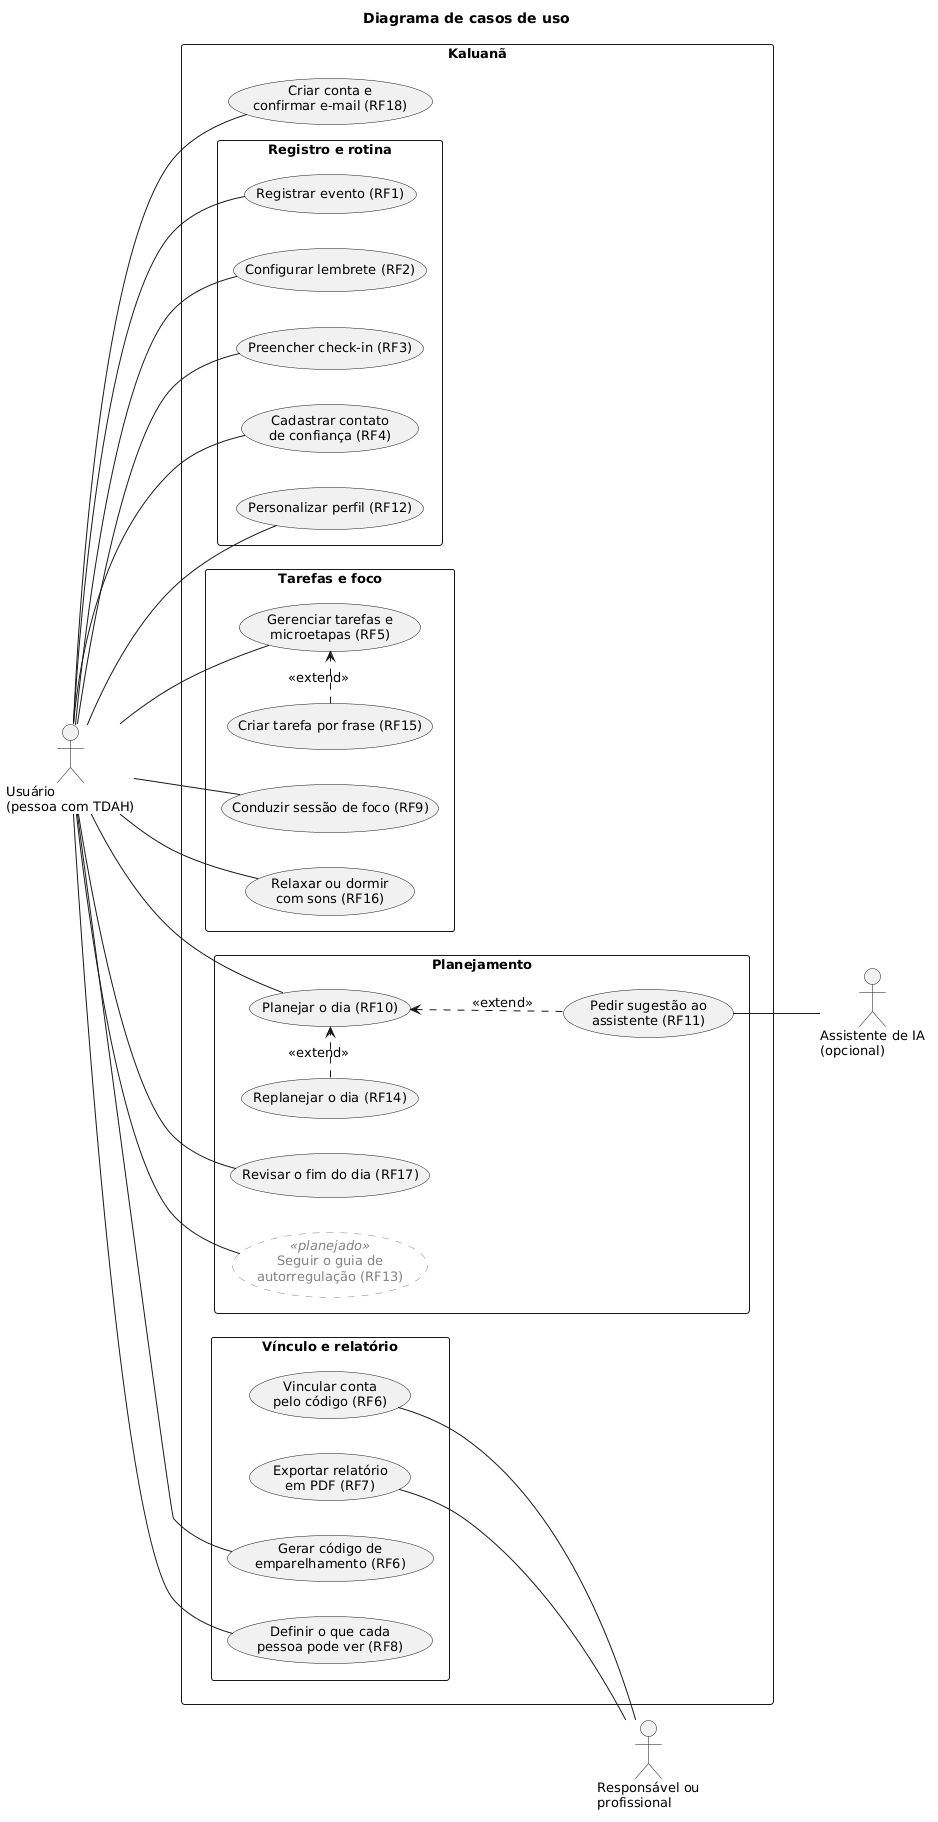

The diagram above was rendered by PlantUML. Its source (embedded in the PNG):
@startuml use-case-diagram
left to right direction
skinparam shadowing false
skinparam packageStyle rectangle
skinparam defaultFontSize 13
skinparam usecase {
  BackgroundColor<<planejado>> White
  BorderColor<<planejado>> Gray
  FontColor<<planejado>> Gray
  BorderStyle<<planejado>> dashed
}
title Diagrama de casos de uso

actor "Usuário\n(pessoa com TDAH)" as Usuario
actor "Responsável ou\nprofissional" as Responsavel
actor "Assistente de IA\n(opcional)" as IA

rectangle "Kaluanã" {
  usecase "Criar conta e\nconfirmar e-mail (RF18)" as UC18

  package "Registro e rotina" {
    usecase "Registrar evento (RF1)" as UC1
    usecase "Configurar lembrete (RF2)" as UC2
    usecase "Preencher check-in (RF3)" as UC3
    usecase "Cadastrar contato\nde confiança (RF4)" as UC4
    usecase "Personalizar perfil (RF12)" as UC12
  }

  package "Tarefas e foco" {
    usecase "Gerenciar tarefas e\nmicroetapas (RF5)" as UC5
    usecase "Criar tarefa por frase (RF15)" as UC15
    usecase "Conduzir sessão de foco (RF9)" as UC9
    usecase "Relaxar ou dormir\ncom sons (RF16)" as UC16
  }

  package "Planejamento" {
    usecase "Planejar o dia (RF10)" as UC10
    usecase "Pedir sugestão ao\nassistente (RF11)" as UC11
    usecase "Replanejar o dia (RF14)" as UC14
    usecase "Revisar o fim do dia (RF17)" as UC17
    usecase "Seguir o guia de\nautorregulação (RF13)" as UC13 <<planejado>>
  }

  package "Vínculo e relatório" {
    usecase "Gerar código de\nemparelhamento (RF6)" as UC6
    usecase "Definir o que cada\npessoa pode ver (RF8)" as UC8
    usecase "Vincular conta\npelo código (RF6)" as UC6b
    usecase "Exportar relatório\nem PDF (RF7)" as UC7
  }
}

Usuario -- UC18
Usuario -- UC1
Usuario -- UC2
Usuario -- UC3
Usuario -- UC4
Usuario -- UC12
Usuario -- UC5
Usuario -- UC9
Usuario -- UC16
Usuario -- UC10
Usuario -- UC17
Usuario -- UC13
Usuario -- UC6
Usuario -- UC8

UC6b -- Responsavel
UC7 -- Responsavel
UC11 -- IA

UC15 .> UC5 : <<extend>>
UC11 .up.> UC10 : <<extend>>
UC14 .> UC10 : <<extend>>

@enduml